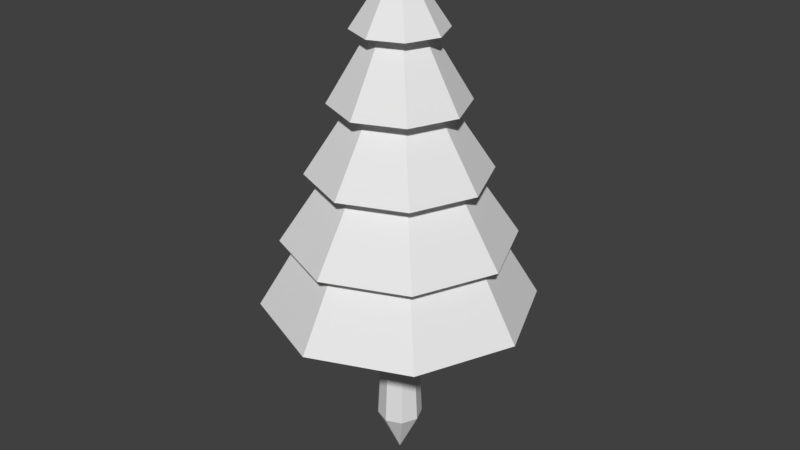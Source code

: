 # Source: lowPoly_PineTex.blend  (saved by Blender 2.79.0; exported with 4.5.12 LTS)
import bpy
from mathutils import Matrix  # noqa: F401  (used for matrix-valued properties, if any)

bpy.ops.wm.read_factory_settings(use_empty=True)
scene = bpy.context.scene
scene.name = 'Scene'

# ---- collections
col_collection_1 = bpy.data.collections.new('Collection 1'); scene.collection.children.link(col_collection_1)

# ---- materials (node trees are filled in below, after node groups)
mat_material = bpy.data.materials.new('Material')
mat_material.alpha_threshold = 0.0
mat_material.use_transparent_shadow = False
mat_material.roughness = 0.5

# ---- material node trees

# ---- world
world_world = bpy.data.worlds.new('World'); scene.world = world_world
world_world.color = (0.05088, 0.05088, 0.05088)
world_world.use_sun_shadow = False
world_world.sun_shadow_jitter_overblur = 0.0
world_world.cycles.sampling_method = 'MANUAL'

# ---- meshes
me_circle = bpy.data.meshes.new('Circle')
me_circle.from_pydata([(0.0, 1.0, 0.0), (-0.7071, 0.7071, 0.0), (-1.0, -4.371e-08, 0.0), (-0.7071, -0.7071, 0.0), (8.742e-08, -1.0, 0.0), (0.7071, -0.7071, 0.0), (1.0, 1.192e-08, 0.0), (0.7071, 0.7071, 0.0), (7.451e-09, 7.451e-09, 20.0), (0.0, 6.0, 6.0), (-4.243, 4.243, 6.0), (-6.0, -2.623e-07, 6.0), (-4.243, -4.243, 6.0), (5.245e-07, -6.0, 6.0), (4.243, -4.243, 6.0), (6.0, 7.155e-08, 6.0), (4.243, 4.243, 6.0), (1.073e-07, 4.2, 9.0), (-2.97, 2.97, 9.0), (-4.2, -1.657e-07, 9.0), (-2.97, -2.97, 9.0), (4.745e-07, -4.2, 9.0), (2.97, -2.97, 9.0), (4.2, 6.797e-08, 9.0), (2.97, 2.97, 9.0), (6.914e-08, 5.04, 9.0), (-3.564, 3.564, 9.0), (-5.04, -2.108e-07, 9.0), (-3.564, -3.564, 9.0), (5.098e-07, -5.04, 9.0), (3.564, -3.564, 9.0), (5.04, 6.964e-08, 9.0), (3.564, 3.564, 9.0), (2.084e-07, 3.024, 12.0), (-2.138, 2.138, 12.0), (-3.024, -1.026e-07, 12.0), (-2.138, -2.138, 12.0), (4.727e-07, -3.024, 12.0), (2.138, -2.138, 12.0), (3.024, 6.562e-08, 12.0), (2.138, 2.138, 12.0), (1.368e-07, 3.931, 12.0), (-2.78, 2.78, 12.0), (-3.931, -1.602e-07, 12.0), (-2.78, -2.78, 12.0), (4.805e-07, -3.931, 12.0), (2.78, -2.78, 12.0), (3.931, 5.849e-08, 12.0), (2.78, 2.78, 12.0), (2.919e-07, 1.966, 15.0), (-1.39, 1.39, 15.0), (-1.966, -2.051e-08, 15.0), (-1.39, -1.39, 15.0), (4.637e-07, -1.966, 15.0), (1.39, -1.39, 15.0), (1.966, 8.885e-08, 15.0), (1.39, 1.39, 15.0), (2.367e-07, 2.948, 15.0), (-2.085, 2.085, 15.0), (-2.948, -8.292e-08, 15.0), (-2.085, -2.085, 15.0), (4.945e-07, -2.948, 15.0), (2.085, -2.085, 15.0), (2.948, 8.112e-08, 15.0), (2.085, 2.085, 15.0), (3.808e-07, 1.179, 18.0), (-0.8339, 0.8339, 18.0), (-1.179, -1.529e-08, 18.0), (-0.8339, -0.8339, 18.0), (4.839e-07, -1.179, 18.0), (0.8339, -0.8339, 18.0), (1.179, 5.033e-08, 18.0), (0.8339, 0.8339, 18.0), (3.24e-07, 2.005, 18.0), (-1.418, 1.418, 18.0), (-2.005, -3.12e-08, 18.0), (-1.418, -1.418, 18.0), (4.992e-07, -2.005, 18.0), (1.418, -1.418, 18.0), (2.005, 8.034e-08, 18.0), (1.418, 1.418, 18.0), (4.47e-07, 4.47e-08, 21.0), (0.0, 0.0, -2.0)], [], [(0, 8, 7), (6, 8, 5), (4, 8, 3), (2, 8, 1), (7, 8, 6), (5, 8, 4), (3, 8, 2), (1, 8, 0), (9, 17, 24, 16), (15, 23, 22, 14), (13, 21, 20, 12), (11, 19, 18, 10), (16, 24, 23, 15), (14, 22, 21, 13), (12, 20, 19, 11), (10, 18, 17, 9), (19, 27, 26, 18), (24, 32, 31, 23), (22, 30, 29, 21), (20, 28, 27, 19), (18, 26, 25, 17), (17, 25, 32, 24), (23, 31, 30, 22), (21, 29, 28, 20), (25, 33, 40, 32), (31, 39, 38, 30), (29, 37, 36, 28), (27, 35, 34, 26), (32, 40, 39, 31), (30, 38, 37, 29), (28, 36, 35, 27), (26, 34, 33, 25), (36, 44, 43, 35), (34, 42, 41, 33), (33, 41, 48, 40), (39, 47, 46, 38), (37, 45, 44, 36), (35, 43, 42, 34), (40, 48, 47, 39), (38, 46, 45, 37), (48, 56, 55, 47), (46, 54, 53, 45), (44, 52, 51, 43), (42, 50, 49, 41), (41, 49, 56, 48), (47, 55, 54, 46), (45, 53, 52, 44), (43, 51, 50, 42), (53, 61, 60, 52), (51, 59, 58, 50), (56, 64, 63, 55), (54, 62, 61, 53), (52, 60, 59, 51), (50, 58, 57, 49), (49, 57, 64, 56), (55, 63, 62, 54), (57, 65, 72, 64), (63, 71, 70, 62), (61, 69, 68, 60), (59, 67, 66, 58), (64, 72, 71, 63), (62, 70, 69, 61), (60, 68, 67, 59), (58, 66, 65, 57), (70, 78, 77, 69), (68, 76, 75, 67), (66, 74, 73, 65), (65, 73, 80, 72), (71, 79, 78, 70), (69, 77, 76, 68), (67, 75, 74, 66), (72, 80, 79, 71), (80, 81, 79), (78, 81, 77), (76, 81, 75), (74, 81, 73), (73, 81, 80), (79, 81, 78), (77, 81, 76), (75, 81, 74), (10, 9, 16, 15, 14, 13, 12, 11), (0, 7, 82), (6, 5, 82), (4, 3, 82), (2, 1, 82), (7, 6, 82), (5, 4, 82), (3, 2, 82), (1, 0, 82)])
_uv = me_circle.uv_layers.new(name='UVMap')
_uv.uv.foreach_set('vector', [0.2294, 0.576, 0.1875, 0.5586, 0.2049, 0.6005, 0.1701, 0.6005, 0.1875, 0.5586, 0.1456, 0.576, 0.1456, 0.5412, 0.1875, 0.5586, 0.1701, 0.5167, 0.2049, 0.5167, 0.1875, 0.5586, 0.2294, 0.5412, 0.2049, 0.6005, 0.1875, 0.5586, 0.1701, 0.6005, 0.1456, 0.576, 0.1875, 0.5586, 0.1456, 0.5412, 0.1701, 0.5167, 0.1875, 0.5586, 0.2049, 0.5167, 0.2294, 0.5412, 0.1875, 0.5586, 0.2294, 0.576, 0.08965, 0.8215, 0.07422, 0.8152, 0.06498, 0.8243, 0.07146, 0.8396, 0.04573, 0.8396, 0.052, 0.8242, 0.04289, 0.815, 0.02754, 0.8215, 0.02754, 0.7957, 0.04297, 0.802, 0.05221, 0.7929, 0.04573, 0.7775, 0.07146, 0.7775, 0.06518, 0.793, 0.0743, 0.8022, 0.08965, 0.7957, 0.07146, 0.8396, 0.06498, 0.8243, 0.052, 0.8242, 0.04573, 0.8396, 0.02754, 0.8215, 0.04289, 0.815, 0.04297, 0.802, 0.02754, 0.7957, 0.04573, 0.7775, 0.05221, 0.7929, 0.06518, 0.793, 0.07146, 0.7775, 0.08965, 0.7957, 0.0743, 0.8022, 0.07422, 0.8152, 0.08965, 0.8215, 0.06518, 0.793, 0.06405, 0.7958, 0.0715, 0.8034, 0.0743, 0.8022, 0.06498, 0.8243, 0.06378, 0.8215, 0.05314, 0.8214, 0.052, 0.8242, 0.04289, 0.815, 0.04569, 0.8138, 0.0458, 0.8031, 0.04297, 0.802, 0.05221, 0.7929, 0.05341, 0.7957, 0.06405, 0.7958, 0.06518, 0.793, 0.0743, 0.8022, 0.0715, 0.8034, 0.07138, 0.8141, 0.07422, 0.8152, 0.07422, 0.8152, 0.07138, 0.8141, 0.06378, 0.8215, 0.06498, 0.8243, 0.052, 0.8242, 0.05314, 0.8214, 0.04569, 0.8138, 0.04289, 0.815, 0.04297, 0.802, 0.0458, 0.8031, 0.05341, 0.7957, 0.05221, 0.7929, 0.1925, 0.8219, 0.1851, 0.819, 0.1816, 0.8221, 0.1849, 0.8293, 0.1742, 0.8292, 0.1771, 0.8218, 0.174, 0.8184, 0.1668, 0.8216, 0.1669, 0.8109, 0.1743, 0.8138, 0.1777, 0.8107, 0.1745, 0.8035, 0.1851, 0.8036, 0.1823, 0.811, 0.1853, 0.8145, 0.1926, 0.8112, 0.1849, 0.8293, 0.1816, 0.8221, 0.1771, 0.8218, 0.1742, 0.8292, 0.1668, 0.8216, 0.174, 0.8184, 0.1743, 0.8138, 0.1669, 0.8109, 0.1745, 0.8035, 0.1777, 0.8107, 0.1823, 0.811, 0.1851, 0.8036, 0.1926, 0.8112, 0.1853, 0.8145, 0.1851, 0.819, 0.1925, 0.8219, 0.05664, 0.8029, 0.05714, 0.8044, 0.06054, 0.8046, 0.06122, 0.8032, 0.06425, 0.8066, 0.0628, 0.8071, 0.0626, 0.8105, 0.06397, 0.8112, 0.06397, 0.8112, 0.0626, 0.8105, 0.06005, 0.8128, 0.06054, 0.8143, 0.05597, 0.814, 0.05664, 0.8126, 0.05439, 0.81, 0.05294, 0.8105, 0.05321, 0.806, 0.05459, 0.8066, 0.05714, 0.8044, 0.05664, 0.8029, 0.06122, 0.8032, 0.06054, 0.8046, 0.0628, 0.8071, 0.06425, 0.8066, 0.06054, 0.8143, 0.06005, 0.8128, 0.05664, 0.8126, 0.05597, 0.814, 0.05294, 0.8105, 0.05439, 0.81, 0.05459, 0.8066, 0.05321, 0.806, 0.06005, 0.8128, 0.05898, 0.81, 0.05784, 0.8099, 0.05664, 0.8126, 0.05439, 0.81, 0.05715, 0.809, 0.0573, 0.8078, 0.05459, 0.8066, 0.05714, 0.8044, 0.05821, 0.8071, 0.05935, 0.8073, 0.06054, 0.8046, 0.0628, 0.8071, 0.06004, 0.8082, 0.05989, 0.8093, 0.0626, 0.8105, 0.0626, 0.8105, 0.05989, 0.8093, 0.05898, 0.81, 0.06005, 0.8128, 0.05664, 0.8126, 0.05784, 0.8099, 0.05715, 0.809, 0.05439, 0.81, 0.05459, 0.8066, 0.0573, 0.8078, 0.05821, 0.8071, 0.05714, 0.8044, 0.06054, 0.8046, 0.05935, 0.8073, 0.06004, 0.8082, 0.0628, 0.8071, 0.0573, 0.8078, 0.05781, 0.8082, 0.05835, 0.8077, 0.05821, 0.8071, 0.05935, 0.8073, 0.05903, 0.8078, 0.05946, 0.8083, 0.06004, 0.8082, 0.05898, 0.81, 0.05884, 0.8095, 0.05816, 0.8094, 0.05784, 0.8099, 0.05715, 0.809, 0.05773, 0.8088, 0.05781, 0.8082, 0.0573, 0.8078, 0.05821, 0.8071, 0.05835, 0.8077, 0.05903, 0.8078, 0.05935, 0.8073, 0.06004, 0.8082, 0.05946, 0.8083, 0.05938, 0.809, 0.05989, 0.8093, 0.05989, 0.8093, 0.05938, 0.809, 0.05884, 0.8095, 0.05898, 0.81, 0.05784, 0.8099, 0.05816, 0.8094, 0.05773, 0.8088, 0.05715, 0.809, 0.1844, 0.8168, 0.1838, 0.8165, 0.1836, 0.8166, 0.1838, 0.8173, 0.1832, 0.8172, 0.1835, 0.8166, 0.1834, 0.8164, 0.1827, 0.8167, 0.1828, 0.816, 0.1834, 0.8163, 0.1836, 0.8162, 0.1833, 0.8155, 0.184, 0.8156, 0.1837, 0.8162, 0.1838, 0.8164, 0.1845, 0.8162, 0.1838, 0.8173, 0.1836, 0.8166, 0.1835, 0.8166, 0.1832, 0.8172, 0.1827, 0.8167, 0.1834, 0.8164, 0.1834, 0.8163, 0.1828, 0.816, 0.1833, 0.8155, 0.1836, 0.8162, 0.1837, 0.8162, 0.184, 0.8156, 0.1845, 0.8162, 0.1838, 0.8164, 0.1838, 0.8165, 0.1844, 0.8168, 0.05838, 0.8086, 0.0585, 0.8086, 0.05851, 0.8085, 0.05842, 0.8085, 0.05856, 0.8084, 0.05857, 0.8085, 0.05865, 0.8085, 0.05872, 0.8084, 0.0588, 0.8086, 0.05869, 0.8086, 0.05868, 0.8086, 0.05877, 0.8087, 0.05877, 0.8087, 0.05868, 0.8086, 0.05861, 0.8087, 0.05863, 0.8088, 0.05847, 0.8088, 0.05854, 0.8087, 0.0585, 0.8086, 0.05838, 0.8086, 0.05842, 0.8085, 0.05851, 0.8085, 0.05857, 0.8085, 0.05856, 0.8084, 0.05872, 0.8084, 0.05865, 0.8085, 0.05869, 0.8086, 0.0588, 0.8086, 0.05863, 0.8088, 0.05861, 0.8087, 0.05854, 0.8087, 0.05847, 0.8088, 0.05861, 0.8087, 0.05859, 0.8086, 0.05854, 0.8087, 0.0585, 0.8086, 0.05859, 0.8086, 0.05851, 0.8085, 0.05857, 0.8085, 0.05859, 0.8086, 0.05865, 0.8085, 0.05869, 0.8086, 0.05859, 0.8086, 0.05868, 0.8086, 0.05868, 0.8086, 0.05859, 0.8086, 0.05861, 0.8087, 0.05854, 0.8087, 0.05859, 0.8086, 0.0585, 0.8086, 0.05851, 0.8085, 0.05859, 0.8086, 0.05857, 0.8085, 0.05865, 0.8085, 0.05859, 0.8086, 0.05869, 0.8086, 0.08965, 0.7957, 0.08965, 0.8215, 0.07146, 0.8396, 0.04573, 0.8396, 0.02754, 0.8215, 0.02754, 0.7957, 0.04573, 0.7775, 0.07146, 0.7775, 0.2294, 0.576, 0.2049, 0.6005, 0.2294, 0.576, 0.1701, 0.6005, 0.1456, 0.576, 0.1701, 0.6005, 0.1456, 0.5412, 0.1701, 0.5167, 0.1456, 0.5412, 0.2049, 0.5167, 0.2294, 0.5412, 0.2049, 0.5167, 0.2049, 0.6005, 0.1701, 0.6005, 0.2049, 0.6005, 0.1456, 0.576, 0.1456, 0.5412, 0.1456, 0.576, 0.1701, 0.5167, 0.2049, 0.5167, 0.1701, 0.5167, 0.2294, 0.5412, 0.2294, 0.576, 0.2294, 0.5412])
me_circle.materials.append(mat_material)
me_circle.use_remesh_preserve_volume = False
me_circle.use_remesh_preserve_attributes = False
me_circle.use_mirror_vertex_groups = False
me_circle.update()

# ---- objects
ob_tree = bpy.data.objects.new('Tree', me_circle)

# ---- transforms, parenting, visibility, modifiers, constraints
ob_tree.location = (0.0, 0.0, 0.0)
ob_tree.lineart.crease_threshold = 0.0

# ---- collection membership
col_collection_1.objects.link(ob_tree)

# ---- scene / render settings (as saved in the file)
scene.frame_start = 1; scene.frame_end = 250; scene.frame_set(1)
scene.render.engine = 'BLENDER_EEVEE_NEXT'
scene.render.resolution_percentage = 50
scene.render.dither_intensity = 0.0
scene.cycles.use_denoising = False
scene.cycles.samples = 128
scene.cycles.sampling_pattern = 'TABULATED_SOBOL'
scene.cycles.use_adaptive_sampling = False
scene.cycles.use_light_tree = False
scene.cycles.blur_glossy = 0.0
scene.cycles.sample_clamp_indirect = 0.0
scene.view_settings.view_transform = 'Standard'
bpy.context.view_layer.update()

# ---- added for rendering (the .blend has no active camera and no usable light): camera, sun
cam_auto = bpy.data.cameras.new('AutoCamera')
cam_auto.lens = 50.0
cam_auto.sensor_width = 36.0
cam_auto.clip_end = 1000.0
ob_auto_camera = bpy.data.objects.new('AutoCamera', cam_auto)
scene.collection.objects.link(ob_auto_camera)
ob_auto_camera.location = (26.4459, -31.7351, 30.6567)
ob_auto_camera.rotation_euler = (1.09748, -7.21219e-08, 0.694738)
scene.camera = ob_auto_camera
light_auto_sun = bpy.data.lights.new('AutoSun', 'SUN')
light_auto_sun.energy = 3.0
light_auto_sun.angle = 0.0523599
ob_auto_sun = bpy.data.objects.new('AutoSun', light_auto_sun)
scene.collection.objects.link(ob_auto_sun)
ob_auto_sun.rotation_euler = (0.872665, 0.174533, 0.523599)
bpy.context.view_layer.update()
